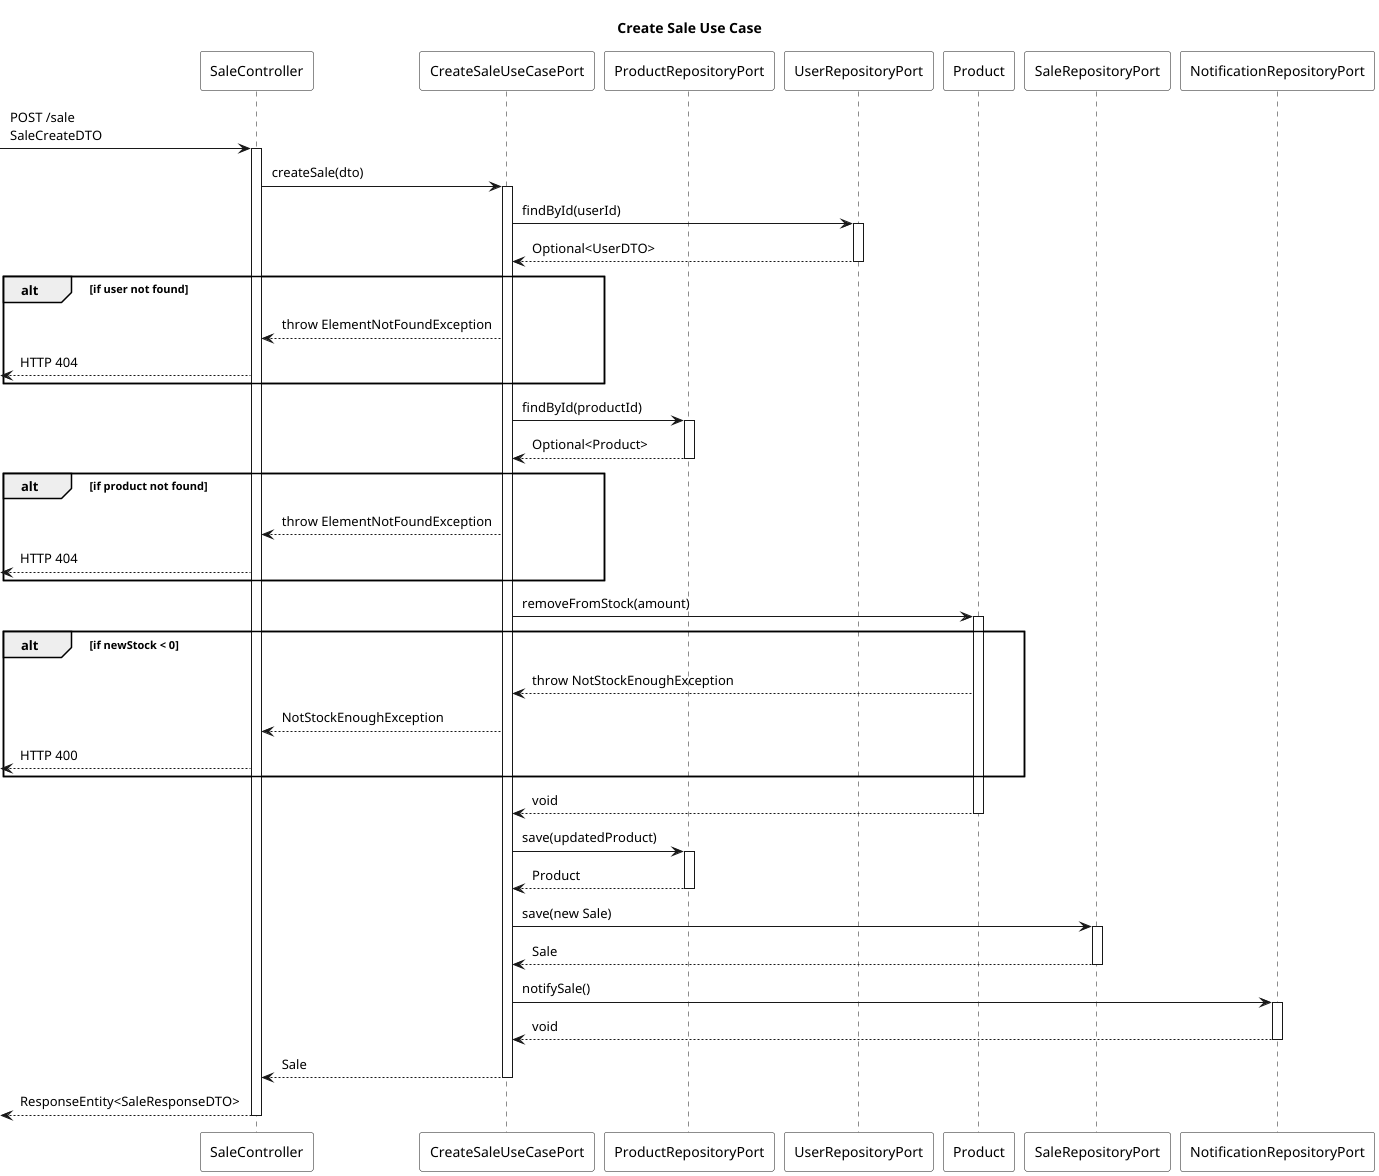

The diagram above was rendered by PlantUML. Its source (embedded in the PNG):
@startuml
skinparam handwritten false
skinparam ComponentStyle uml2
skinparam Padding 3
skinparam backgroundColor white

title "Create Sale Use Case"

participant "SaleController" as controller #white
participant "CreateSaleUseCasePort" as usecase #white
participant "ProductRepositoryPort" as productRepo #white
participant "UserRepositoryPort" as userRepo #white
participant "Product" as product #white
participant "SaleRepositoryPort" as saleRepo #white
participant "NotificationRepositoryPort" as notifRepo #white

-> controller : POST /sale\nSaleCreateDTO
activate controller

controller -> usecase : createSale(dto)
activate usecase

usecase -> userRepo : findById(userId)
activate userRepo
return Optional<UserDTO>

alt if user not found
    usecase --> controller : throw ElementNotFoundException
    [<-- controller : HTTP 404
end

usecase -> productRepo : findById(productId)
activate productRepo
return Optional<Product>

alt if product not found
    usecase --> controller : throw ElementNotFoundException
    [<-- controller : HTTP 404
end

usecase -> product : removeFromStock(amount)
activate product
alt if newStock < 0
    product --> usecase : throw NotStockEnoughException
    usecase --> controller : NotStockEnoughException
    [<-- controller : HTTP 400
end
return void

usecase -> productRepo : save(updatedProduct)
activate productRepo
return Product

usecase -> saleRepo : save(new Sale)
activate saleRepo
return Sale

usecase -> notifRepo : notifySale()
activate notifRepo
return void

usecase --> controller : Sale
deactivate usecase

[<-- controller : ResponseEntity<SaleResponseDTO>
deactivate controller

@enduml